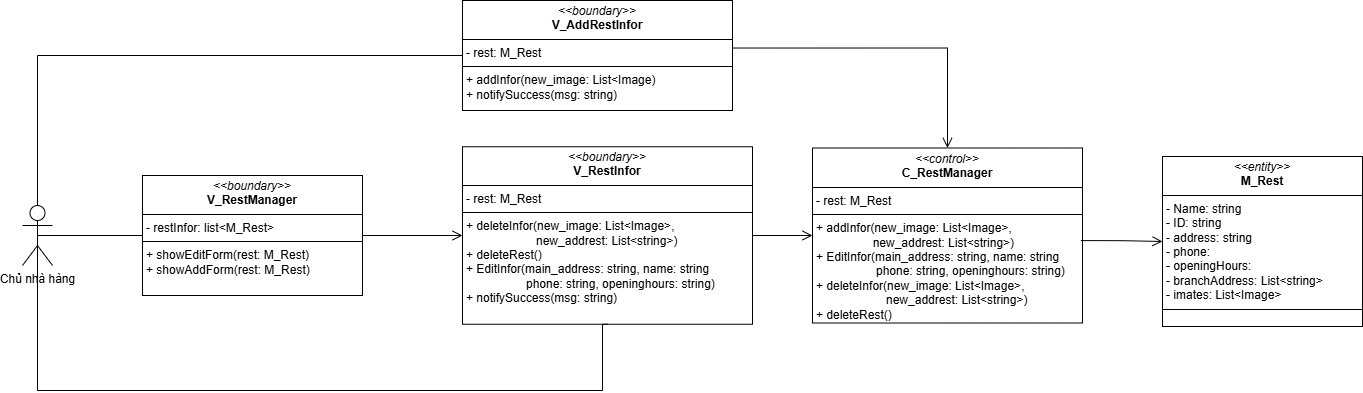

The diagram above was exported from draw.io. Its source (the exported page's mxGraphModel, read from the mxfile embedded in the PNG):
<mxGraphModel dx="993" dy="870" grid="1" gridSize="10" guides="1" tooltips="1" connect="1" arrows="1" fold="1" page="1" pageScale="1" pageWidth="850" pageHeight="1100" math="0" shadow="0">
  <root>
    <mxCell id="0" />
    <mxCell id="1" parent="0" />
    <mxCell id="2bjHCQ08SDDaX28oY-wG-1" value="Chủ nhà hàng" style="shape=umlActor;verticalLabelPosition=bottom;verticalAlign=top;html=1;outlineConnect=0;" parent="1" vertex="1">
      <mxGeometry x="170" y="455" width="30" height="60" as="geometry" />
    </mxCell>
    <mxCell id="2bjHCQ08SDDaX28oY-wG-2" value="&lt;p style=&quot;margin:0px;margin-top:4px;text-align:center;&quot;&gt;&lt;i&gt;&amp;lt;&amp;lt;boundary&amp;gt;&amp;gt;&lt;/i&gt;&lt;br&gt;&lt;b&gt;V_RestManager&lt;/b&gt;&lt;/p&gt;&lt;hr size=&quot;1&quot; style=&quot;border-style:solid;&quot;&gt;&lt;p style=&quot;margin:0px;margin-left:4px;&quot;&gt;- restInfor: list&amp;lt;M_Rest&amp;gt;&lt;/p&gt;&lt;hr size=&quot;1&quot; style=&quot;border-style:solid;&quot;&gt;&lt;p style=&quot;margin:0px;margin-left:4px;&quot;&gt;+ showEditForm(rest: M_Rest)&lt;/p&gt;&lt;p style=&quot;margin:0px;margin-left:4px;&quot;&gt;+ showAddForm(rest: M_Rest)&lt;/p&gt;" style="verticalAlign=top;align=left;overflow=fill;html=1;whiteSpace=wrap;" parent="1" vertex="1">
      <mxGeometry x="290" y="425" width="220" height="120" as="geometry" />
    </mxCell>
    <mxCell id="2bjHCQ08SDDaX28oY-wG-4" value="&lt;p style=&quot;margin:0px;margin-top:4px;text-align:center;&quot;&gt;&lt;i&gt;&amp;lt;&amp;lt;entity&amp;gt;&amp;gt;&lt;/i&gt;&lt;br&gt;&lt;b&gt;M_Rest&lt;/b&gt;&lt;/p&gt;&lt;hr size=&quot;1&quot; style=&quot;border-style:solid;&quot;&gt;&lt;p style=&quot;margin:0px;margin-left:4px;&quot;&gt;- Name: string&lt;/p&gt;&lt;p style=&quot;margin:0px;margin-left:4px;&quot;&gt;- ID: string&lt;/p&gt;&lt;p style=&quot;margin:0px;margin-left:4px;&quot;&gt;- address: string&lt;/p&gt;&lt;p style=&quot;margin:0px;margin-left:4px;&quot;&gt;- phone:&amp;nbsp;&lt;/p&gt;&lt;p style=&quot;margin:0px;margin-left:4px;&quot;&gt;- openingHours:&lt;/p&gt;&lt;p style=&quot;margin:0px;margin-left:4px;&quot;&gt;- branchAddress: List&amp;lt;string&amp;gt;&lt;/p&gt;&lt;p style=&quot;margin:0px;margin-left:4px;&quot;&gt;- imates: List&amp;lt;Image&amp;gt;&lt;/p&gt;&lt;hr size=&quot;1&quot; style=&quot;border-style:solid;&quot;&gt;&lt;p style=&quot;margin:0px;margin-left:4px;&quot;&gt;&lt;br&gt;&lt;/p&gt;" style="verticalAlign=top;align=left;overflow=fill;html=1;whiteSpace=wrap;" parent="1" vertex="1">
      <mxGeometry x="1310" y="406" width="200" height="170" as="geometry" />
    </mxCell>
    <mxCell id="2bjHCQ08SDDaX28oY-wG-5" value="&lt;p style=&quot;margin:0px;margin-top:4px;text-align:center;&quot;&gt;&lt;i&gt;&amp;lt;&amp;lt;control&amp;gt;&amp;gt;&lt;/i&gt;&lt;br&gt;&lt;b&gt;C_RestManager&lt;/b&gt;&lt;/p&gt;&lt;hr size=&quot;1&quot; style=&quot;border-style:solid;&quot;&gt;&lt;p style=&quot;margin:0px;margin-left:4px;&quot;&gt;- rest: M_Rest&lt;/p&gt;&lt;hr size=&quot;1&quot; style=&quot;border-style:solid;&quot;&gt;&lt;p style=&quot;margin:0px;margin-left:4px;&quot;&gt;+&amp;nbsp;&lt;span style=&quot;background-color: transparent; color: light-dark(rgb(0, 0, 0), rgb(255, 255, 255));&quot;&gt;addInfor(new_image: List&amp;lt;Image&amp;gt;,&lt;/span&gt;&lt;/p&gt;&lt;p style=&quot;margin:0px;margin-left:4px;&quot;&gt;&lt;span style=&quot;background-color: transparent; color: light-dark(rgb(0, 0, 0), rgb(255, 255, 255));&quot;&gt;&amp;nbsp;&lt;/span&gt;&lt;span style=&quot;background-color: transparent; color: light-dark(rgb(0, 0, 0), rgb(255, 255, 255)); white-space: pre;&quot;&gt;&#09;&lt;/span&gt;&lt;span style=&quot;background-color: transparent; color: light-dark(rgb(0, 0, 0), rgb(255, 255, 255)); white-space: pre;&quot;&gt;&#09;&lt;/span&gt;&lt;span style=&quot;background-color: transparent; color: light-dark(rgb(0, 0, 0), rgb(255, 255, 255));&quot;&gt;&amp;nbsp;new_addrest: List&amp;lt;string&amp;gt;)&lt;/span&gt;&lt;/p&gt;&lt;p style=&quot;margin:0px;margin-left:4px;&quot;&gt;&lt;span style=&quot;background-color: transparent; color: light-dark(rgb(0, 0, 0), rgb(255, 255, 255));&quot;&gt;+&lt;/span&gt;&lt;span style=&quot;background-color: transparent; color: light-dark(rgb(0, 0, 0), rgb(255, 255, 255));&quot;&gt;&amp;nbsp;EditInfor(main_address: string, name: string&lt;/span&gt;&lt;/p&gt;&lt;p style=&quot;margin:0px;margin-left:4px;&quot;&gt;&lt;span style=&quot;background-color: transparent; color: light-dark(rgb(0, 0, 0), rgb(255, 255, 255));&quot;&gt;&lt;span style=&quot;white-space: pre;&quot;&gt;&#09;&lt;/span&gt;&lt;span style=&quot;white-space: pre;&quot;&gt;&#09;&lt;/span&gt;&amp;nbsp; phone: string, openinghours: string&lt;/span&gt;&lt;span style=&quot;background-color: transparent; color: light-dark(rgb(0, 0, 0), rgb(255, 255, 255));&quot;&gt;)&lt;/span&gt;&lt;/p&gt;&lt;p style=&quot;margin: 0px 0px 0px 4px;&quot;&gt;+ deleteInfor(new_image: List&amp;lt;Image&amp;gt;,&lt;/p&gt;&lt;p style=&quot;margin: 0px 0px 0px 4px;&quot;&gt;&amp;nbsp; &amp;nbsp; &amp;nbsp; &amp;nbsp; &amp;nbsp;&lt;span style=&quot;white-space: pre;&quot;&gt;&#09;&lt;/span&gt;&amp;nbsp; &amp;nbsp; &amp;nbsp;new_addrest: List&amp;lt;string&amp;gt;)&lt;/p&gt;&lt;p style=&quot;margin: 0px 0px 0px 4px;&quot;&gt;+ deleteRest()&lt;/p&gt;" style="verticalAlign=top;align=left;overflow=fill;html=1;whiteSpace=wrap;" parent="1" vertex="1">
      <mxGeometry x="960" y="397.5" width="270" height="175" as="geometry" />
    </mxCell>
    <mxCell id="2bjHCQ08SDDaX28oY-wG-6" value="&lt;p style=&quot;margin:0px;margin-top:4px;text-align:center;&quot;&gt;&lt;i&gt;&amp;lt;&amp;lt;boundary&amp;gt;&amp;gt;&lt;/i&gt;&lt;br&gt;&lt;b&gt;V_RestInfor&lt;/b&gt;&lt;/p&gt;&lt;hr size=&quot;1&quot; style=&quot;border-style:solid;&quot;&gt;&lt;p style=&quot;margin:0px;margin-left:4px;&quot;&gt;- rest: M_Rest&lt;/p&gt;&lt;hr size=&quot;1&quot; style=&quot;border-style:solid;&quot;&gt;&lt;p style=&quot;margin:0px;margin-left:4px;&quot;&gt;&lt;span style=&quot;background-color: transparent; color: light-dark(rgb(0, 0, 0), rgb(255, 255, 255));&quot;&gt;+ deleteInfor(new_image: List&amp;lt;Image&amp;gt;,&lt;/span&gt;&lt;/p&gt;&lt;p style=&quot;margin: 0px 0px 0px 4px;&quot;&gt;&amp;nbsp; &amp;nbsp; &amp;nbsp; &amp;nbsp; &amp;nbsp;&lt;span style=&quot;white-space: pre;&quot;&gt;&#09;&lt;/span&gt;&amp;nbsp; &amp;nbsp; &amp;nbsp;new_addrest: List&amp;lt;string&amp;gt;)&lt;/p&gt;&lt;p style=&quot;margin: 0px 0px 0px 4px;&quot;&gt;+ deleteRest()&lt;/p&gt;&lt;p style=&quot;margin: 0px 0px 0px 4px;&quot;&gt;+ EditInfor(main_address: string, name: string&lt;/p&gt;&lt;p style=&quot;margin: 0px 0px 0px 4px;&quot;&gt;&amp;nbsp; &amp;nbsp; &amp;nbsp; &amp;nbsp; &amp;nbsp; &amp;nbsp; &amp;nbsp; &amp;nbsp; &amp;nbsp; phone: string, openinghours: string)&lt;/p&gt;&lt;p style=&quot;margin:0px;margin-left:4px;&quot;&gt;+ notifySuccess(msg: string)&lt;/p&gt;&lt;p style=&quot;margin:0px;margin-left:4px;&quot;&gt;&lt;br&gt;&lt;/p&gt;" style="verticalAlign=top;align=left;overflow=fill;html=1;whiteSpace=wrap;" parent="1" vertex="1">
      <mxGeometry x="610" y="396.25" width="290" height="177.5" as="geometry" />
    </mxCell>
    <mxCell id="2bjHCQ08SDDaX28oY-wG-11" value="" style="endArrow=none;html=1;rounded=0;exitX=0.5;exitY=0.5;exitDx=0;exitDy=0;exitPerimeter=0;entryX=0;entryY=0.5;entryDx=0;entryDy=0;" parent="1" source="2bjHCQ08SDDaX28oY-wG-1" target="2bjHCQ08SDDaX28oY-wG-2" edge="1">
      <mxGeometry width="50" height="50" relative="1" as="geometry">
        <mxPoint x="450" y="560" as="sourcePoint" />
        <mxPoint x="500" y="510" as="targetPoint" />
      </mxGeometry>
    </mxCell>
    <mxCell id="2bjHCQ08SDDaX28oY-wG-14" value="" style="endArrow=open;startArrow=none;endFill=0;startFill=0;endSize=8;html=1;verticalAlign=bottom;labelBackgroundColor=none;strokeWidth=1;rounded=0;exitX=1;exitY=0.5;exitDx=0;exitDy=0;entryX=0;entryY=0.5;entryDx=0;entryDy=0;edgeStyle=orthogonalEdgeStyle;" parent="1" source="2bjHCQ08SDDaX28oY-wG-2" target="2bjHCQ08SDDaX28oY-wG-6" edge="1">
      <mxGeometry width="160" relative="1" as="geometry">
        <mxPoint x="470" y="600" as="sourcePoint" />
        <mxPoint x="685" y="720" as="targetPoint" />
      </mxGeometry>
    </mxCell>
    <mxCell id="2bjHCQ08SDDaX28oY-wG-23" value="" style="endArrow=open;startArrow=none;endFill=0;startFill=0;endSize=8;html=1;verticalAlign=bottom;labelBackgroundColor=none;strokeWidth=1;rounded=0;exitX=1;exitY=0.5;exitDx=0;exitDy=0;entryX=0;entryY=0.5;entryDx=0;entryDy=0;edgeStyle=orthogonalEdgeStyle;" parent="1" source="2bjHCQ08SDDaX28oY-wG-6" target="2bjHCQ08SDDaX28oY-wG-5" edge="1">
      <mxGeometry width="160" relative="1" as="geometry">
        <mxPoint x="950" y="678" as="sourcePoint" />
        <mxPoint x="1125" y="520" as="targetPoint" />
      </mxGeometry>
    </mxCell>
    <mxCell id="2bjHCQ08SDDaX28oY-wG-24" value="" style="endArrow=open;startArrow=none;endFill=0;startFill=0;endSize=8;html=1;verticalAlign=bottom;labelBackgroundColor=none;strokeWidth=1;rounded=0;exitX=0.994;exitY=0.529;exitDx=0;exitDy=0;entryX=0;entryY=0.5;entryDx=0;entryDy=0;edgeStyle=orthogonalEdgeStyle;exitPerimeter=0;" parent="1" source="2bjHCQ08SDDaX28oY-wG-5" target="2bjHCQ08SDDaX28oY-wG-4" edge="1">
      <mxGeometry width="160" relative="1" as="geometry">
        <mxPoint x="1260" y="470" as="sourcePoint" />
        <mxPoint x="1340" y="470" as="targetPoint" />
      </mxGeometry>
    </mxCell>
    <mxCell id="WQLfY9aRaC7DBQFsvBfx-5" value="" style="endArrow=none;html=1;rounded=0;entryX=0.5;entryY=1;entryDx=0;entryDy=0;edgeStyle=orthogonalEdgeStyle;exitX=0.5;exitY=0.5;exitDx=0;exitDy=0;exitPerimeter=0;" parent="1" source="2bjHCQ08SDDaX28oY-wG-1" target="2bjHCQ08SDDaX28oY-wG-6" edge="1">
      <mxGeometry width="50" height="50" relative="1" as="geometry">
        <mxPoint x="150" y="600" as="sourcePoint" />
        <mxPoint x="345" y="480" as="targetPoint" />
        <Array as="points">
          <mxPoint x="185" y="640" />
          <mxPoint x="750" y="640" />
        </Array>
      </mxGeometry>
    </mxCell>
    <mxCell id="r-AhXFe1loyz_QT1PN8i-1" value="&lt;p style=&quot;margin:0px;margin-top:4px;text-align:center;&quot;&gt;&lt;i&gt;&amp;lt;&amp;lt;boundary&amp;gt;&amp;gt;&lt;/i&gt;&lt;br&gt;&lt;b&gt;V_AddRestInfor&lt;/b&gt;&lt;/p&gt;&lt;hr size=&quot;1&quot; style=&quot;border-style:solid;&quot;&gt;&lt;p style=&quot;margin:0px;margin-left:4px;&quot;&gt;- rest: M_Rest&lt;/p&gt;&lt;hr size=&quot;1&quot; style=&quot;border-style:solid;&quot;&gt;&lt;p style=&quot;margin:0px;margin-left:4px;&quot;&gt;&lt;span style=&quot;background-color: transparent; color: light-dark(rgb(0, 0, 0), rgb(255, 255, 255));&quot;&gt;+ addInfor(new_image: List&amp;lt;Image)&lt;/span&gt;&lt;/p&gt;&lt;p style=&quot;margin: 0px 0px 0px 4px;&quot;&gt;+ notifySuccess(msg: string)&lt;/p&gt;&lt;p style=&quot;margin: 0px 0px 0px 4px;&quot;&gt;&lt;br&gt;&lt;/p&gt;" style="verticalAlign=top;align=left;overflow=fill;html=1;whiteSpace=wrap;" vertex="1" parent="1">
      <mxGeometry x="610" y="250" width="270" height="110" as="geometry" />
    </mxCell>
    <mxCell id="r-AhXFe1loyz_QT1PN8i-2" value="" style="endArrow=none;html=1;rounded=0;entryX=0;entryY=0.5;entryDx=0;entryDy=0;edgeStyle=orthogonalEdgeStyle;" edge="1" parent="1" source="2bjHCQ08SDDaX28oY-wG-1" target="r-AhXFe1loyz_QT1PN8i-1">
      <mxGeometry width="50" height="50" relative="1" as="geometry">
        <mxPoint x="440" y="640" as="sourcePoint" />
        <mxPoint x="1010" y="729" as="targetPoint" />
        <Array as="points">
          <mxPoint x="185" y="305" />
        </Array>
      </mxGeometry>
    </mxCell>
    <mxCell id="r-AhXFe1loyz_QT1PN8i-3" value="" style="endArrow=open;startArrow=none;endFill=0;startFill=0;endSize=8;html=1;verticalAlign=bottom;labelBackgroundColor=none;strokeWidth=1;rounded=0;exitX=0.999;exitY=0.432;exitDx=0;exitDy=0;entryX=0.5;entryY=0;entryDx=0;entryDy=0;edgeStyle=orthogonalEdgeStyle;exitPerimeter=0;" edge="1" parent="1" source="r-AhXFe1loyz_QT1PN8i-1" target="2bjHCQ08SDDaX28oY-wG-5">
      <mxGeometry width="160" relative="1" as="geometry">
        <mxPoint x="940" y="480" as="sourcePoint" />
        <mxPoint x="1000" y="480" as="targetPoint" />
      </mxGeometry>
    </mxCell>
  </root>
</mxGraphModel>